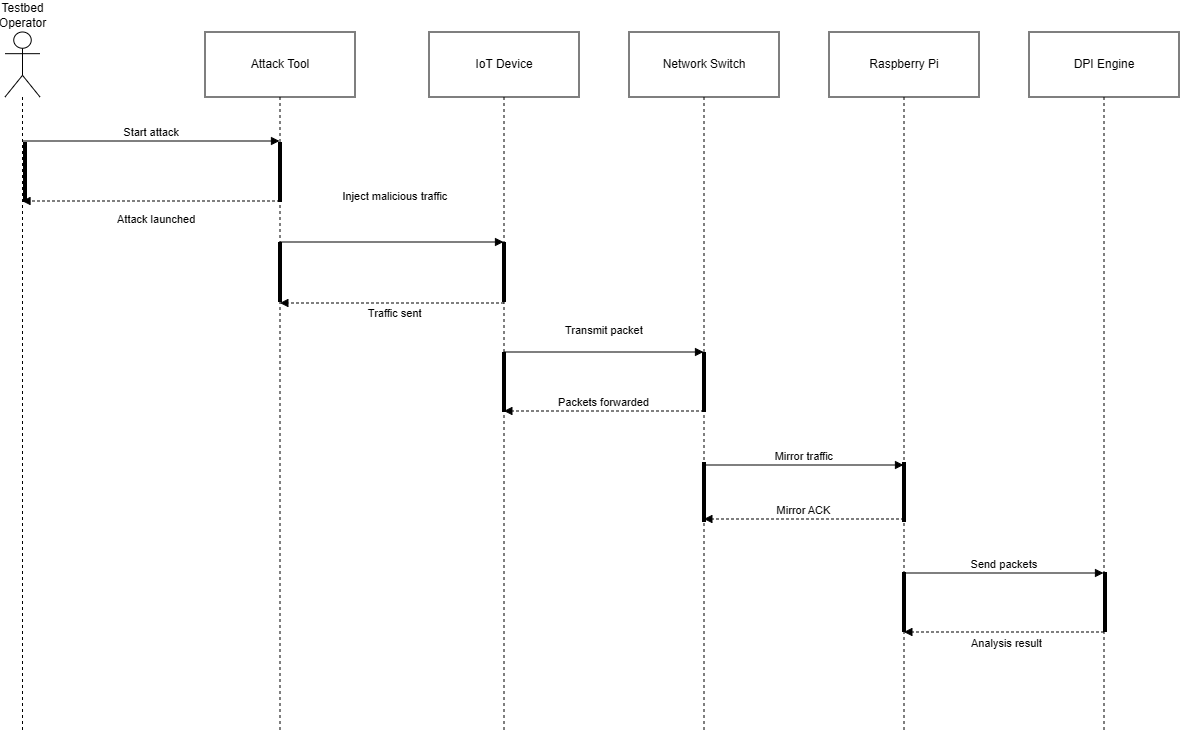

The diagram above was exported from draw.io. Its source (the exported page's mxGraphModel, read from the mxfile embedded in the PNG):
<mxGraphModel dx="651" dy="1451" grid="1" gridSize="10" guides="1" tooltips="1" connect="1" arrows="1" fold="1" page="1" pageScale="1" pageWidth="850" pageHeight="1100" math="0" shadow="0">
  <root>
    <mxCell id="0" />
    <mxCell id="1" parent="0" />
    <mxCell id="eVt8Ib5xpDzWChIUd69K-1" parent="1" style="shape=umlLifeline;perimeter=lifelinePerimeter;whiteSpace=wrap;container=1;dropTarget=0;collapsible=0;recursiveResize=0;outlineConnect=0;portConstraint=eastwest;newEdgeStyle={&quot;edgeStyle&quot;:&quot;elbowEdgeStyle&quot;,&quot;elbow&quot;:&quot;vertical&quot;,&quot;curved&quot;:0,&quot;rounded&quot;:0};participant=umlActor;verticalAlign=bottom;labelPosition=center;verticalLabelPosition=top;align=center;size=65;" value="Testbed Operator" vertex="1">
      <mxGeometry height="700" width="35" x="20" y="20" as="geometry" />
    </mxCell>
    <mxCell id="eVt8Ib5xpDzWChIUd69K-2" parent="1" style="shape=umlLifeline;perimeter=lifelinePerimeter;whiteSpace=wrap;container=1;dropTarget=0;collapsible=0;recursiveResize=0;outlineConnect=0;portConstraint=eastwest;newEdgeStyle={&quot;edgeStyle&quot;:&quot;elbowEdgeStyle&quot;,&quot;elbow&quot;:&quot;vertical&quot;,&quot;curved&quot;:0,&quot;rounded&quot;:0};size=65;" value="Attack Tool" vertex="1">
      <mxGeometry height="700" width="150" x="220" y="20" as="geometry" />
    </mxCell>
    <mxCell id="eVt8Ib5xpDzWChIUd69K-3" parent="1" style="shape=umlLifeline;perimeter=lifelinePerimeter;whiteSpace=wrap;container=1;dropTarget=0;collapsible=0;recursiveResize=0;outlineConnect=0;portConstraint=eastwest;newEdgeStyle={&quot;edgeStyle&quot;:&quot;elbowEdgeStyle&quot;,&quot;elbow&quot;:&quot;vertical&quot;,&quot;curved&quot;:0,&quot;rounded&quot;:0};size=65;" value="IoT Device" vertex="1">
      <mxGeometry height="700" width="150" x="444" y="20" as="geometry" />
    </mxCell>
    <mxCell id="eVt8Ib5xpDzWChIUd69K-4" parent="1" style="shape=umlLifeline;perimeter=lifelinePerimeter;whiteSpace=wrap;container=1;dropTarget=0;collapsible=0;recursiveResize=0;outlineConnect=0;portConstraint=eastwest;newEdgeStyle={&quot;edgeStyle&quot;:&quot;elbowEdgeStyle&quot;,&quot;elbow&quot;:&quot;vertical&quot;,&quot;curved&quot;:0,&quot;rounded&quot;:0};size=65;" value="Network Switch" vertex="1">
      <mxGeometry height="700" width="150" x="644" y="20" as="geometry" />
    </mxCell>
    <mxCell id="eVt8Ib5xpDzWChIUd69K-5" parent="1" style="shape=umlLifeline;perimeter=lifelinePerimeter;whiteSpace=wrap;container=1;dropTarget=0;collapsible=0;recursiveResize=0;outlineConnect=0;portConstraint=eastwest;newEdgeStyle={&quot;edgeStyle&quot;:&quot;elbowEdgeStyle&quot;,&quot;elbow&quot;:&quot;vertical&quot;,&quot;curved&quot;:0,&quot;rounded&quot;:0};size=65;" value="Raspberry Pi" vertex="1">
      <mxGeometry height="700" width="150" x="844" y="20" as="geometry" />
    </mxCell>
    <mxCell id="eVt8Ib5xpDzWChIUd69K-6" parent="1" style="shape=umlLifeline;perimeter=lifelinePerimeter;whiteSpace=wrap;container=1;dropTarget=0;collapsible=0;recursiveResize=0;outlineConnect=0;portConstraint=eastwest;newEdgeStyle={&quot;edgeStyle&quot;:&quot;elbowEdgeStyle&quot;,&quot;elbow&quot;:&quot;vertical&quot;,&quot;curved&quot;:0,&quot;rounded&quot;:0};size=65;" value="DPI Engine" vertex="1">
      <mxGeometry height="700" width="150" x="1044" y="20" as="geometry" />
    </mxCell>
    <mxCell id="eVt8Ib5xpDzWChIUd69K-7" edge="1" parent="1" source="eVt8Ib5xpDzWChIUd69K-1" style="verticalAlign=bottom;edgeStyle=elbowEdgeStyle;elbow=vertical;curved=0;rounded=0;endArrow=block;" target="eVt8Ib5xpDzWChIUd69K-2" value="Start attack">
      <mxGeometry relative="1" as="geometry">
        <Array as="points">
          <mxPoint x="204" y="129" />
        </Array>
      </mxGeometry>
    </mxCell>
    <mxCell id="eVt8Ib5xpDzWChIUd69K-8" edge="1" parent="1" style="verticalAlign=bottom;edgeStyle=elbowEdgeStyle;elbow=vertical;curved=0;rounded=0;dashed=1;dashPattern=2 3;endArrow=block;" value="Attack launched">
      <mxGeometry relative="1" x="-0.033" y="27" as="geometry">
        <mxPoint x="1" as="offset" />
        <Array as="points">
          <mxPoint x="207" y="189" />
        </Array>
        <mxPoint x="294.5" y="189" as="sourcePoint" />
        <mxPoint x="37" y="189" as="targetPoint" />
      </mxGeometry>
    </mxCell>
    <mxCell id="eVt8Ib5xpDzWChIUd69K-9" edge="1" parent="1" source="eVt8Ib5xpDzWChIUd69K-2" style="verticalAlign=bottom;edgeStyle=elbowEdgeStyle;elbow=vertical;curved=0;rounded=0;endArrow=block;" target="eVt8Ib5xpDzWChIUd69K-3" value="Inject malicious traffic">
      <mxGeometry relative="1" x="0.0313" y="37" as="geometry">
        <mxPoint as="offset" />
        <Array as="points">
          <mxPoint x="416" y="230" />
        </Array>
      </mxGeometry>
    </mxCell>
    <mxCell id="eVt8Ib5xpDzWChIUd69K-10" edge="1" parent="1" source="eVt8Ib5xpDzWChIUd69K-3" style="verticalAlign=bottom;edgeStyle=elbowEdgeStyle;elbow=vertical;curved=0;rounded=0;dashed=1;dashPattern=2 3;endArrow=block;" target="eVt8Ib5xpDzWChIUd69K-2" value="Traffic sent">
      <mxGeometry relative="1" x="-0.0299" y="19" as="geometry">
        <mxPoint as="offset" />
        <Array as="points">
          <mxPoint x="419" y="291" />
        </Array>
      </mxGeometry>
    </mxCell>
    <mxCell id="eVt8Ib5xpDzWChIUd69K-11" edge="1" parent="1" source="eVt8Ib5xpDzWChIUd69K-3" style="verticalAlign=bottom;edgeStyle=elbowEdgeStyle;elbow=vertical;curved=0;rounded=0;endArrow=block;" target="eVt8Ib5xpDzWChIUd69K-4" value="Transmit packet&#10;">
      <mxGeometry relative="1" as="geometry">
        <Array as="points">
          <mxPoint x="610" y="340" />
          <mxPoint x="628" y="345" />
        </Array>
      </mxGeometry>
    </mxCell>
    <mxCell id="eVt8Ib5xpDzWChIUd69K-12" edge="1" parent="1" source="eVt8Ib5xpDzWChIUd69K-4" style="verticalAlign=bottom;edgeStyle=elbowEdgeStyle;elbow=vertical;curved=0;rounded=0;dashed=1;dashPattern=2 3;endArrow=block;" target="eVt8Ib5xpDzWChIUd69K-3" value="Packets forwarded">
      <mxGeometry relative="1" as="geometry">
        <Array as="points">
          <mxPoint x="631" y="399" />
        </Array>
      </mxGeometry>
    </mxCell>
    <mxCell id="eVt8Ib5xpDzWChIUd69K-13" edge="1" parent="1" source="eVt8Ib5xpDzWChIUd69K-4" style="verticalAlign=bottom;edgeStyle=elbowEdgeStyle;elbow=vertical;curved=0;rounded=0;endArrow=block;" target="eVt8Ib5xpDzWChIUd69K-5" value="Mirror traffic">
      <mxGeometry relative="1" as="geometry">
        <Array as="points">
          <mxPoint x="828" y="453" />
        </Array>
      </mxGeometry>
    </mxCell>
    <mxCell id="eVt8Ib5xpDzWChIUd69K-14" edge="1" parent="1" source="eVt8Ib5xpDzWChIUd69K-5" style="verticalAlign=bottom;edgeStyle=elbowEdgeStyle;elbow=vertical;curved=0;rounded=0;dashed=1;dashPattern=2 3;endArrow=block;" target="eVt8Ib5xpDzWChIUd69K-4" value="Mirror ACK">
      <mxGeometry relative="1" as="geometry">
        <Array as="points">
          <mxPoint x="831" y="507" />
        </Array>
      </mxGeometry>
    </mxCell>
    <mxCell id="eVt8Ib5xpDzWChIUd69K-15" edge="1" parent="1" source="eVt8Ib5xpDzWChIUd69K-5" style="verticalAlign=bottom;edgeStyle=elbowEdgeStyle;elbow=vertical;curved=0;rounded=0;endArrow=block;" target="eVt8Ib5xpDzWChIUd69K-6" value="Send packets">
      <mxGeometry relative="1" as="geometry">
        <Array as="points">
          <mxPoint x="1028" y="561" />
        </Array>
      </mxGeometry>
    </mxCell>
    <mxCell id="eVt8Ib5xpDzWChIUd69K-16" edge="1" parent="1" source="eVt8Ib5xpDzWChIUd69K-6" style="verticalAlign=bottom;edgeStyle=elbowEdgeStyle;elbow=vertical;curved=0;rounded=0;dashed=1;dashPattern=2 3;endArrow=block;" target="eVt8Ib5xpDzWChIUd69K-5" value="Analysis result">
      <mxGeometry relative="1" x="-0.015" y="20" as="geometry">
        <mxPoint x="1" as="offset" />
        <Array as="points">
          <mxPoint x="1040" y="620" />
        </Array>
      </mxGeometry>
    </mxCell>
    <mxCell id="eVt8Ib5xpDzWChIUd69K-17" parent="1" style="line;strokeWidth=4;direction=south;html=1;perimeter=backbonePerimeter;points=[];outlineConnect=0;" value="" vertex="1">
      <mxGeometry height="60" width="40" x="20" y="130" as="geometry" />
    </mxCell>
    <mxCell id="eVt8Ib5xpDzWChIUd69K-18" parent="1" style="line;strokeWidth=4;direction=south;html=1;perimeter=backbonePerimeter;points=[];outlineConnect=0;" value="" vertex="1">
      <mxGeometry height="60" width="40" x="275" y="130" as="geometry" />
    </mxCell>
    <mxCell id="eVt8Ib5xpDzWChIUd69K-19" parent="1" style="line;strokeWidth=4;direction=south;html=1;perimeter=backbonePerimeter;points=[];outlineConnect=0;" value="" vertex="1">
      <mxGeometry height="60" width="40" x="499" y="340" as="geometry" />
    </mxCell>
    <mxCell id="eVt8Ib5xpDzWChIUd69K-20" parent="1" style="line;strokeWidth=4;direction=south;html=1;perimeter=backbonePerimeter;points=[];outlineConnect=0;" value="" vertex="1">
      <mxGeometry height="60" width="40" x="499" y="230" as="geometry" />
    </mxCell>
    <mxCell id="eVt8Ib5xpDzWChIUd69K-21" parent="1" style="line;strokeWidth=4;direction=south;html=1;perimeter=backbonePerimeter;points=[];outlineConnect=0;" value="" vertex="1">
      <mxGeometry height="60" width="40" x="275" y="230" as="geometry" />
    </mxCell>
    <mxCell id="eVt8Ib5xpDzWChIUd69K-22" parent="1" style="line;strokeWidth=4;direction=south;html=1;perimeter=backbonePerimeter;points=[];outlineConnect=0;" value="" vertex="1">
      <mxGeometry height="60" width="40" x="1100" y="560" as="geometry" />
    </mxCell>
    <mxCell id="eVt8Ib5xpDzWChIUd69K-23" parent="1" style="line;strokeWidth=4;direction=south;html=1;perimeter=backbonePerimeter;points=[];outlineConnect=0;" value="" vertex="1">
      <mxGeometry height="60" width="40" x="899" y="450" as="geometry" />
    </mxCell>
    <mxCell id="eVt8Ib5xpDzWChIUd69K-24" parent="1" style="line;strokeWidth=4;direction=south;html=1;perimeter=backbonePerimeter;points=[];outlineConnect=0;" value="" vertex="1">
      <mxGeometry height="60" width="40" x="699" y="340" as="geometry" />
    </mxCell>
    <mxCell id="eVt8Ib5xpDzWChIUd69K-25" parent="1" style="line;strokeWidth=4;direction=south;html=1;perimeter=backbonePerimeter;points=[];outlineConnect=0;" value="" vertex="1">
      <mxGeometry height="60" width="40" x="699" y="450" as="geometry" />
    </mxCell>
    <mxCell id="eVt8Ib5xpDzWChIUd69K-26" parent="1" style="line;strokeWidth=4;direction=south;html=1;perimeter=backbonePerimeter;points=[];outlineConnect=0;" value="" vertex="1">
      <mxGeometry height="60" width="40" x="899" y="560" as="geometry" />
    </mxCell>
  </root>
</mxGraphModel>